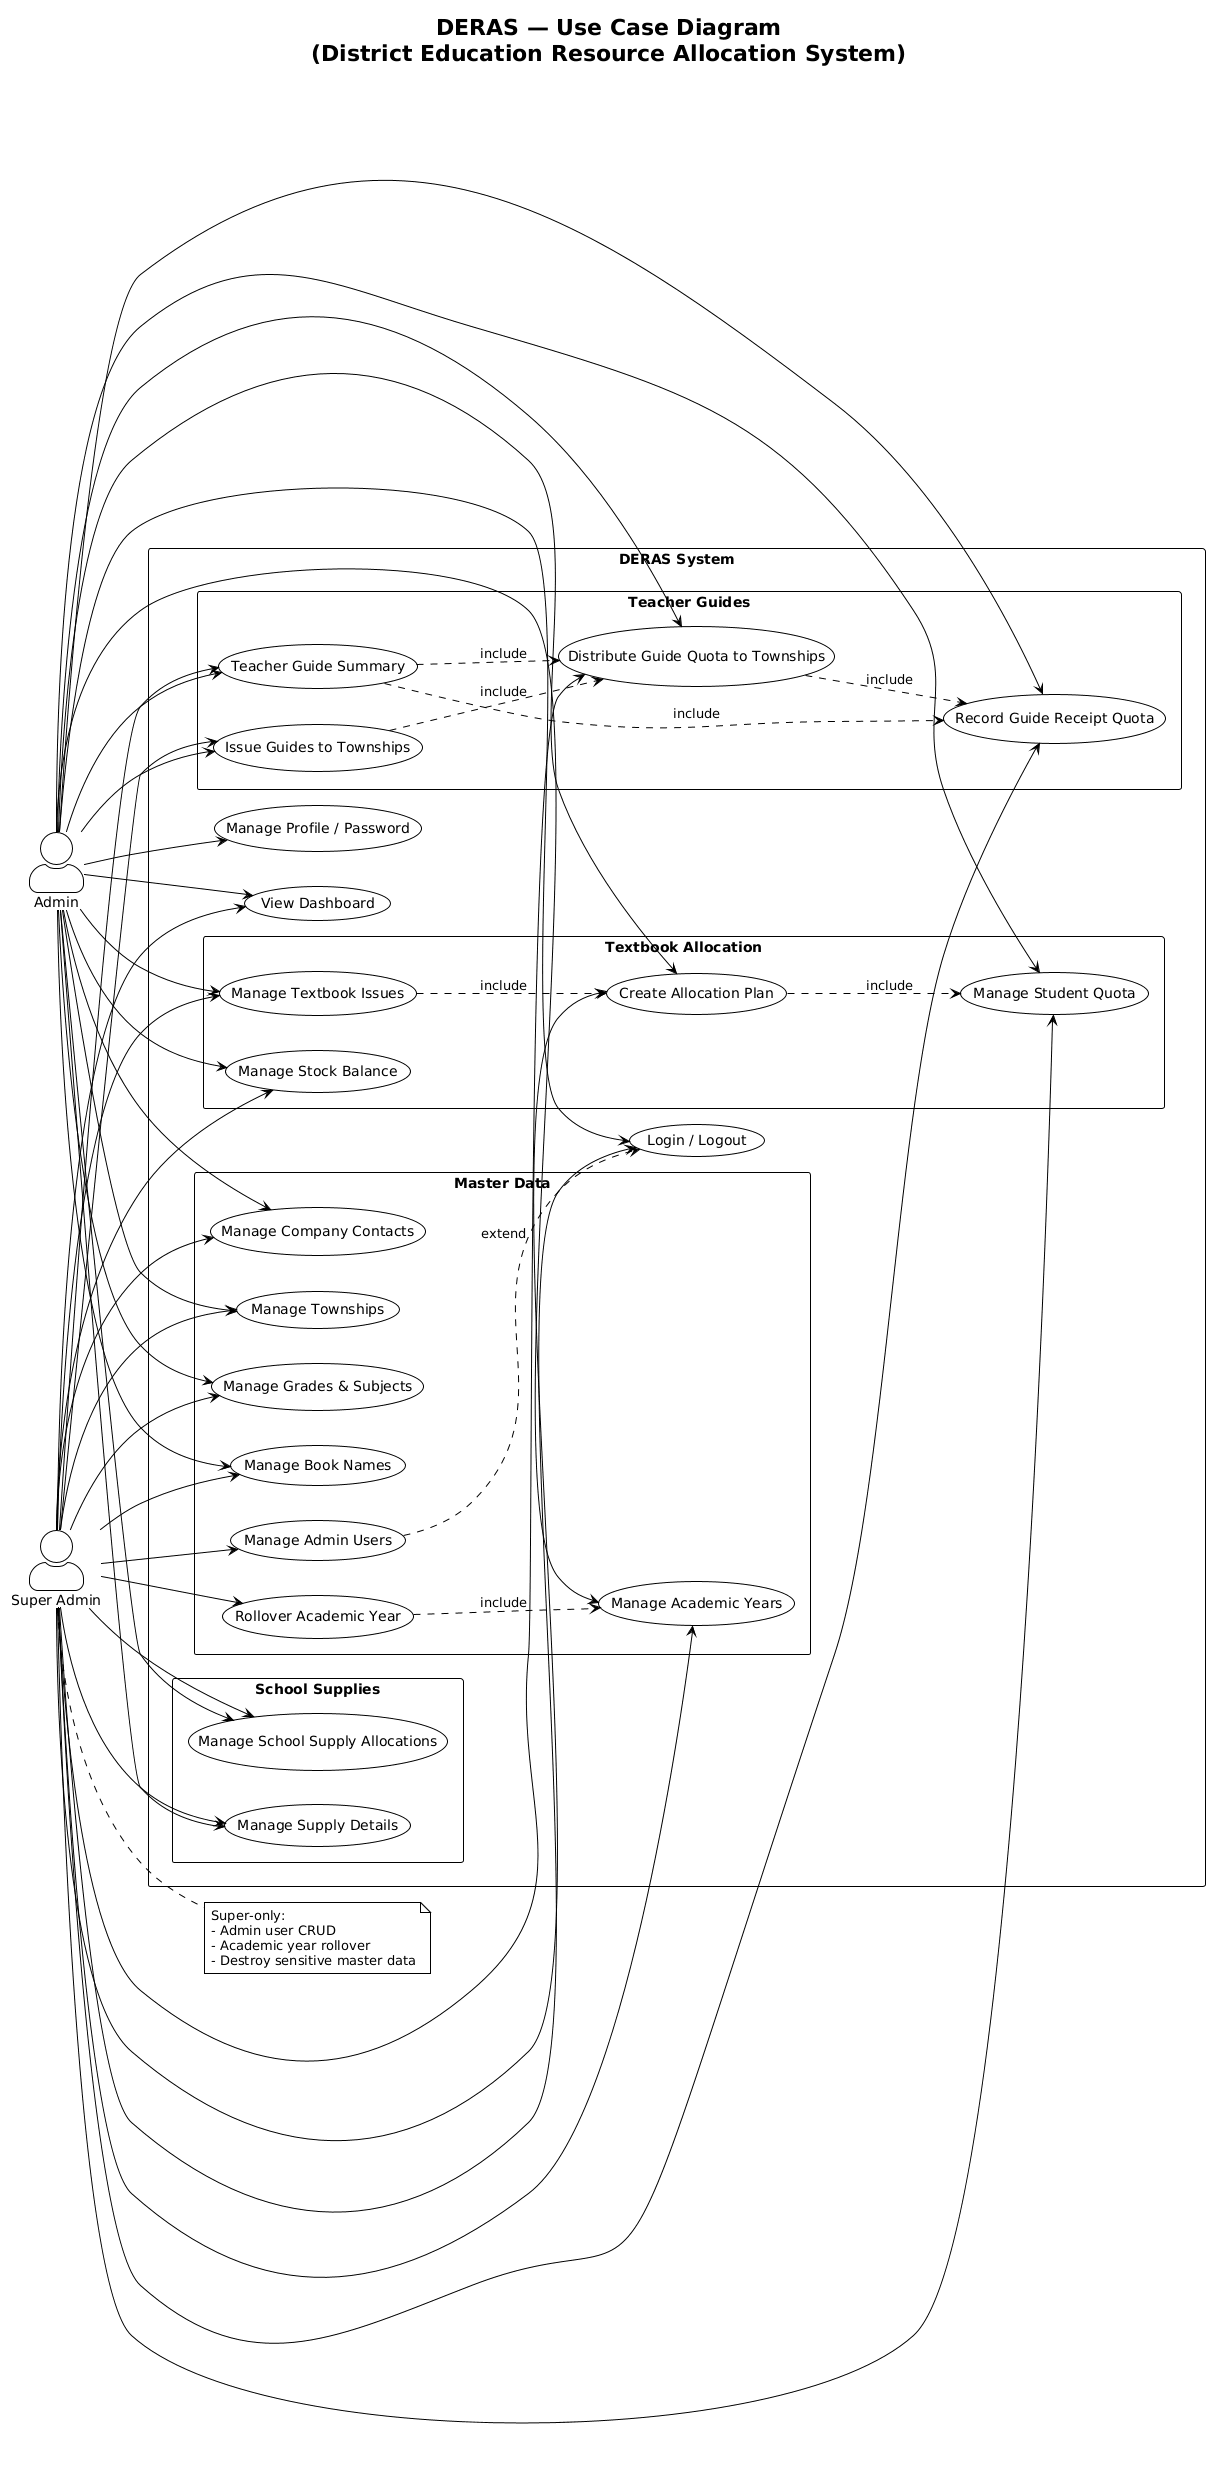

The diagram above was rendered by PlantUML. Its source (embedded in the PNG):
@startuml DERAS_UseCase
!theme plain
skinparam actorStyle awesome
skinparam packageStyle rectangle
title DERAS — Use Case Diagram\n(District Education Resource Allocation System)

left to right direction

actor "Admin" as Admin
actor "Super Admin" as Super

rectangle "DERAS System" {
  usecase "Login / Logout" as UC_Auth
  usecase "View Dashboard" as UC_Dash
  usecase "Manage Profile / Password" as UC_Profile

  package "Master Data" {
    usecase "Manage Academic Years" as UC_Year
    usecase "Rollover Academic Year" as UC_Rollover
    usecase "Manage Townships" as UC_Town
    usecase "Manage Grades & Subjects" as UC_Grade
    usecase "Manage Book Names" as UC_Book
    usecase "Manage Company Contacts" as UC_Company
    usecase "Manage Admin Users" as UC_Users
  }

  package "Textbook Allocation" {
    usecase "Manage Student Quota" as UC_Quota
    usecase "Create Allocation Plan" as UC_Alloc
    usecase "Manage Textbook Issues" as UC_TB
    usecase "Manage Stock Balance" as UC_Stock
  }

  package "School Supplies" {
    usecase "Manage School Supply Allocations" as UC_SS
    usecase "Manage Supply Details" as UC_SD
  }

  package "Teacher Guides" {
    usecase "Record Guide Receipt Quota" as UC_TG_Recv
    usecase "Distribute Guide Quota to Townships" as UC_TG_Dist
    usecase "Issue Guides to Townships" as UC_TG_Issue
    usecase "Teacher Guide Summary" as UC_TG_Sum
  }
}

Admin --> UC_Auth
Admin --> UC_Dash
Admin --> UC_Profile
Admin --> UC_Year
Admin --> UC_Town
Admin --> UC_Grade
Admin --> UC_Book
Admin --> UC_Company
Admin --> UC_Quota
Admin --> UC_Alloc
Admin --> UC_TB
Admin --> UC_Stock
Admin --> UC_SS
Admin --> UC_SD
Admin --> UC_TG_Recv
Admin --> UC_TG_Dist
Admin --> UC_TG_Issue
Admin --> UC_TG_Sum

Super --> UC_Auth
Super --> UC_Dash
Super --> UC_Users
Super --> UC_Rollover
Super --> UC_Year
Super --> UC_Town
Super --> UC_Grade
Super --> UC_Book
Super --> UC_Company
Super --> UC_Quota
Super --> UC_Alloc
Super --> UC_TB
Super --> UC_Stock
Super --> UC_SS
Super --> UC_SD
Super --> UC_TG_Recv
Super --> UC_TG_Dist
Super --> UC_TG_Issue
Super --> UC_TG_Sum

UC_Rollover ..> UC_Year : «include»
UC_Alloc ..> UC_Quota : «include»
UC_TB ..> UC_Alloc : «include»
UC_TG_Dist ..> UC_TG_Recv : «include»
UC_TG_Issue ..> UC_TG_Dist : «include»
UC_TG_Sum ..> UC_TG_Recv : «include»
UC_TG_Sum ..> UC_TG_Dist : «include»
UC_Users ..> UC_Auth : «extend»

note right of Super
  Super-only:
  - Admin user CRUD
  - Academic year rollover
  - Destroy sensitive master data
end note

@enduml